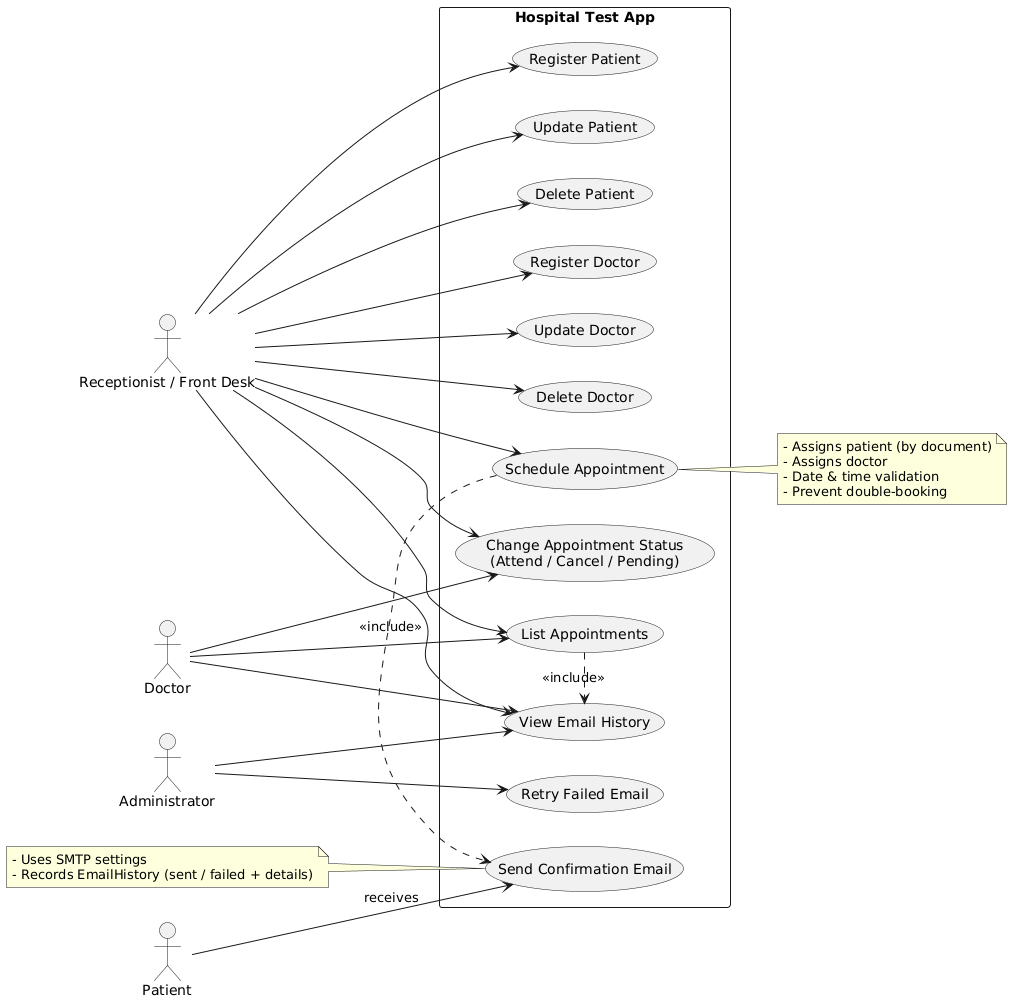

The diagram above was rendered by PlantUML. Its source (embedded in the PNG):
@startuml
' Use-case diagram for Hospital-Test-Performance console app

left to right direction
skinparam packageStyle rectangle

actor "Receptionist / Front Desk" as Receptionist
actor "Doctor" as Doctor
actor "Patient" as Patient
actor "Administrator" as Admin

package "Hospital Test App" {
  usecase "Register Patient" as UC_RegisterPatient
  usecase "Update Patient" as UC_UpdatePatient
  usecase "Delete Patient" as UC_DeletePatient

  usecase "Register Doctor" as UC_RegisterDoctor
  usecase "Update Doctor" as UC_UpdateDoctor
  usecase "Delete Doctor" as UC_DeleteDoctor

  usecase "Schedule Appointment" as UC_ScheduleAppointment
  usecase "List Appointments" as UC_ListAppointments
  usecase "Change Appointment Status\n(Attend / Cancel / Pending)" as UC_ChangeStatus

  usecase "Send Confirmation Email" as UC_SendEmail
  usecase "View Email History" as UC_ViewEmailHistory
  usecase "Retry Failed Email" as UC_RetryEmail
}

' Actors -> use cases
Receptionist --> UC_RegisterPatient
Receptionist --> UC_UpdatePatient
Receptionist --> UC_DeletePatient

Receptionist --> UC_RegisterDoctor
Receptionist --> UC_UpdateDoctor
Receptionist --> UC_DeleteDoctor

Receptionist --> UC_ScheduleAppointment
Receptionist --> UC_ListAppointments
Receptionist --> UC_ChangeStatus
Receptionist --> UC_ViewEmailHistory

Doctor --> UC_ListAppointments
Doctor --> UC_ChangeStatus
Doctor --> UC_ViewEmailHistory

Patient --> UC_SendEmail : receives
Admin --> UC_ViewEmailHistory
Admin --> UC_RetryEmail

' Relationships between use cases
UC_ScheduleAppointment .> UC_SendEmail : <<include>>
UC_ListAppointments .> UC_ViewEmailHistory : <<include>>

' Notes for clarity
note right of UC_ScheduleAppointment
  - Assigns patient (by document)
  - Assigns doctor
  - Date & time validation
  - Prevent double-booking
end note

note left of UC_SendEmail
  - Uses SMTP settings
  - Records EmailHistory (sent / failed + details)
end note
@enduml